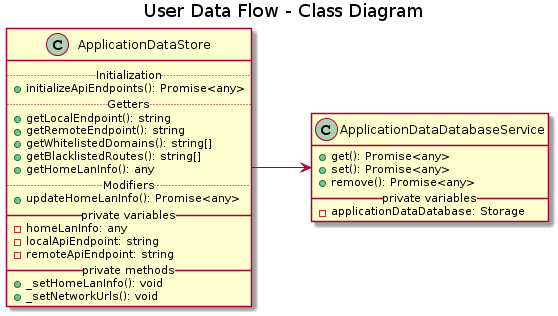

The diagram above was rendered by PlantUML. Its source (embedded in the PNG):
@startuml
left to right direction 

title User Data Flow - Class Diagram

class ApplicationDataStore {
  .. Initialization ..
  + initializeApiEndpoints(): Promise<any>
  .. Getters ..
  + getLocalEndpoint(): string
  + getRemoteEndpoint(): string
  + getWhitelistedDomains(): string[]
  + getBlacklistedRoutes(): string[]
  + getHomeLanInfo(): any
  .. Modifiers ..
  + updateHomeLanInfo(): Promise<any>
  __ private variables __
  - homeLanInfo: any
  - localApiEndpoint: string
  - remoteApiEndpoint: string
  __ private methods __
  + _setHomeLanInfo(): void
  + _setNetworkUrls(): void
}

class ApplicationDataDatabaseService {
  + get(): Promise<any>
  + set(): Promise<any>
  + remove(): Promise<any>
  __ private variables __
  - applicationDataDatabase: Storage
}

ApplicationDataStore -down-> ApplicationDataDatabaseService
@enduml